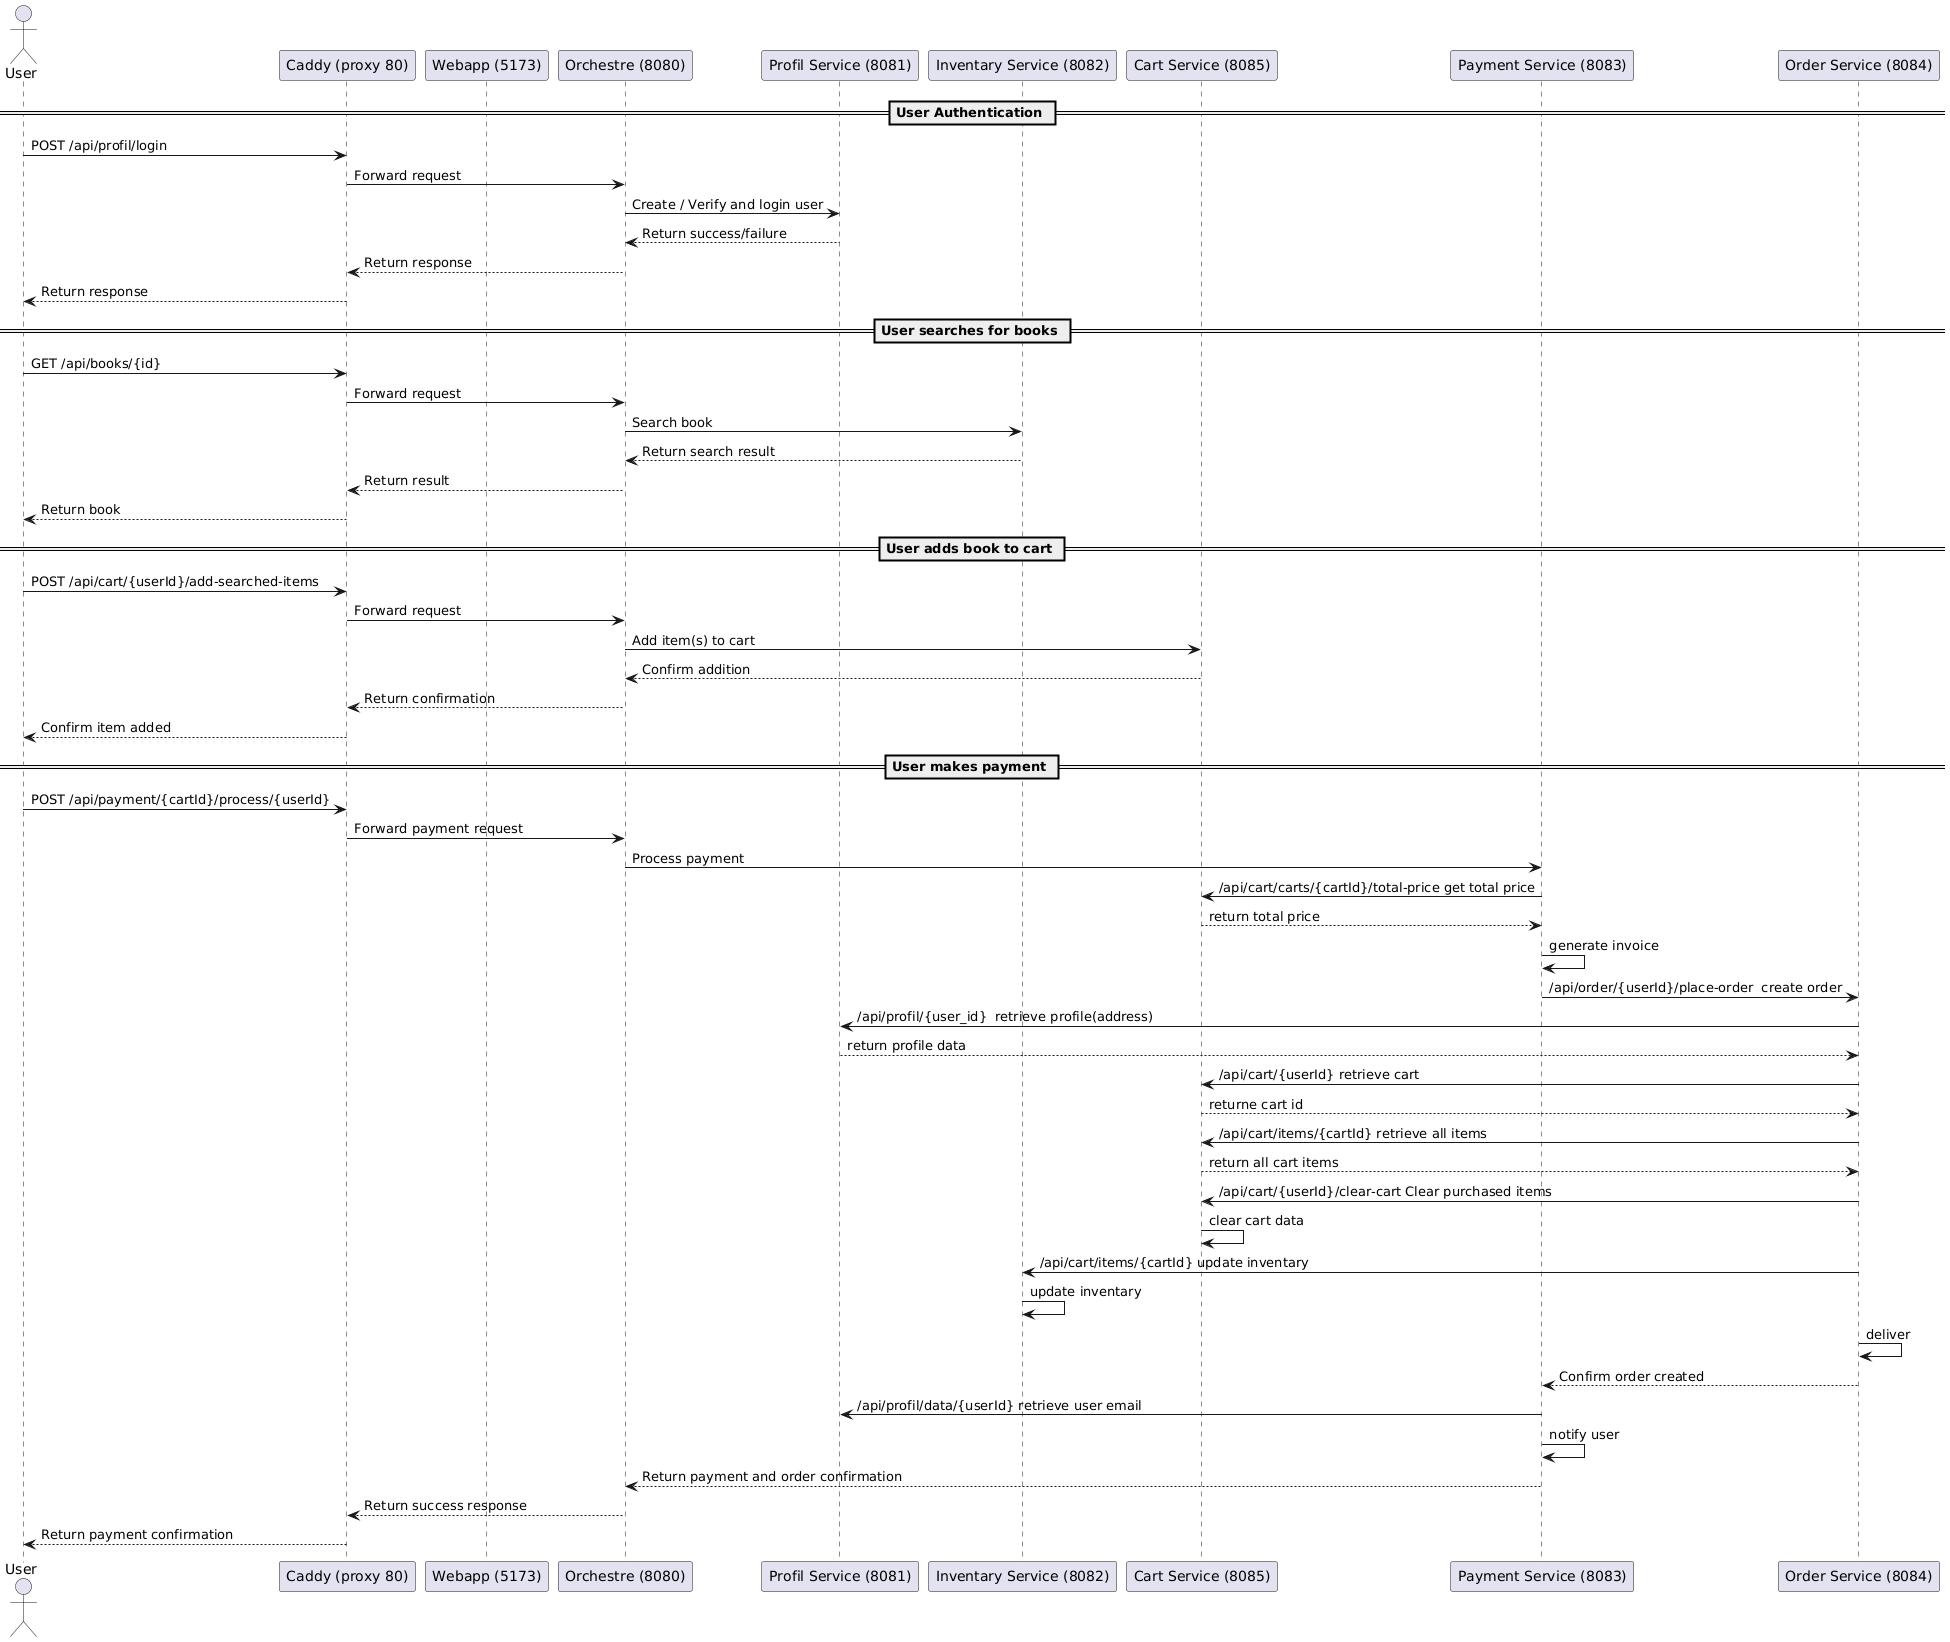

The diagram above was rendered by PlantUML. Its source (embedded in the PNG):
@startuml
actor User

participant "Caddy (proxy 80)" as Caddy
participant "Webapp (5173)" as Webapp
participant "Orchestre (8080)" as Orchestre

participant "Profil Service (8081)" as Profil
participant "Inventary Service (8082)" as Inventary
participant "Cart Service (8085)" as Cart
participant "Payment Service (8083)" as Payment
participant "Order Service (8084)" as Order

== User Authentication ==
User -> Caddy : POST /api/profil/login
Caddy -> Orchestre : Forward request
Orchestre -> Profil : Create / Verify and login user
Profil --> Orchestre : Return success/failure
Orchestre --> Caddy : Return response
Caddy --> User : Return response

== User searches for books ==
User -> Caddy : GET /api/books/{id}
Caddy -> Orchestre : Forward request
Orchestre -> Inventary : Search book
Inventary --> Orchestre : Return search result
Orchestre --> Caddy : Return result
Caddy --> User : Return book

== User adds book to cart ==
User -> Caddy : POST /api/cart/{userId}/add-searched-items
Caddy -> Orchestre : Forward request
Orchestre -> Cart : Add item(s) to cart
Cart --> Orchestre : Confirm addition
Orchestre --> Caddy : Return confirmation
Caddy --> User : Confirm item added

== User makes payment ==
User -> Caddy : POST /api/payment/{cartId}/process/{userId}
Caddy -> Orchestre : Forward payment request
Orchestre -> Payment : Process payment
Payment -> Cart : /api/cart/carts/{cartId}/total-price get total price
Cart --> Payment : return total price
Payment -> Payment : generate invoice
Payment -> Order : /api/order/{userId}/place-order  create order
Order -> Profil : /api/profil/{user_id}  retrieve profile(address)
Profil --> Order : return profile data
Order -> Cart : /api/cart/{userId} retrieve cart
Cart --> Order : returne cart id
Order -> Cart : /api/cart/items/{cartId} retrieve all items
Cart --> Order : return all cart items
Order -> Cart : /api/cart/{userId}/clear-cart Clear purchased items
Cart ->Cart : clear cart data
Order -> Inventary :/api/cart/items/{cartId} update inventary
Inventary -> Inventary : update inventary
Order -> Order : deliver
Order --> Payment : Confirm order created
Payment -> Profil : /api/profil/data/{userId} retrieve user email
Payment -> Payment : notify user
Payment --> Orchestre : Return payment and order confirmation
Orchestre --> Caddy : Return success response
Caddy --> User : Return payment confirmation
@enduml